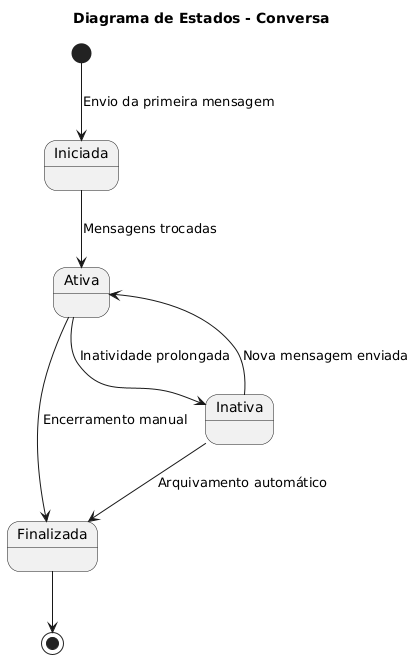

The diagram above was rendered by PlantUML. Its source (embedded in the PNG):
@startuml
title Diagrama de Estados - Conversa

[*] --> Iniciada : Envio da primeira mensagem

Iniciada --> Ativa : Mensagens trocadas
Ativa --> Finalizada : Encerramento manual
Ativa --> Inativa : Inatividade prolongada

Inativa --> Ativa : Nova mensagem enviada
Finalizada --> [*]
Inativa --> Finalizada : Arquivamento automático
@enduml